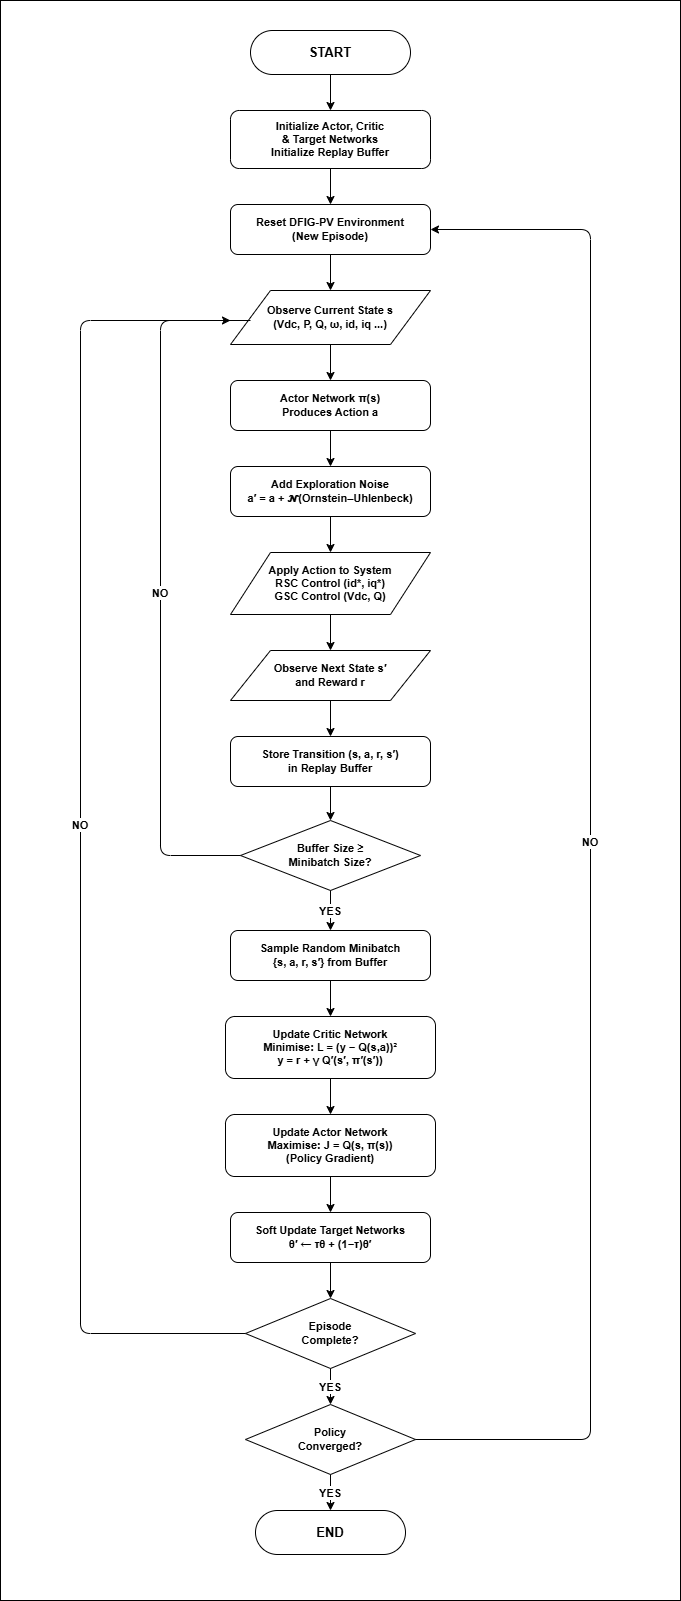

The diagram above was exported from draw.io. Its source (the exported page's mxGraphModel, read from the mxfile embedded in the PNG):
<mxGraphModel dx="786" dy="497" grid="1" gridSize="10" guides="1" tooltips="1" connect="1" arrows="1" fold="1" page="1" pageScale="1" pageWidth="850" pageHeight="1100" math="0" shadow="0">
  <root>
    <mxCell id="0" />
    <mxCell id="1" parent="0" />
    <mxCell id="uJPGLX3Ezb12vPV2IXgN-37" parent="1" style="rounded=0;whiteSpace=wrap;html=1;textOpacity=0;movable=1;resizable=1;rotatable=1;deletable=1;editable=1;locked=0;connectable=1;" value="" vertex="1">
      <mxGeometry height="1600" width="680" as="geometry" />
    </mxCell>
    <mxCell id="uJPGLX3Ezb12vPV2IXgN-1" parent="1" style="rounded=1;arcSize=50;whiteSpace=wrap;html=1;fontSize=13;fontStyle=1;fontColor=default;" value="START" vertex="1">
      <mxGeometry height="44" width="160" x="250" y="30" as="geometry" />
    </mxCell>
    <mxCell id="uJPGLX3Ezb12vPV2IXgN-2" parent="1" style="rounded=1;whiteSpace=wrap;html=1;fontSize=11;fontStyle=1;fontColor=default;" value="Initialize Actor, Critic&lt;br&gt;&amp;amp; Target Networks&lt;br&gt;Initialize Replay Buffer" vertex="1">
      <mxGeometry height="58" width="200" x="230" y="110" as="geometry" />
    </mxCell>
    <mxCell id="uJPGLX3Ezb12vPV2IXgN-3" parent="1" style="rounded=1;whiteSpace=wrap;html=1;fontSize=11;fontStyle=1;fontColor=default;" value="Reset DFIG-PV Environment&lt;br&gt;(New Episode)" vertex="1">
      <mxGeometry height="50" width="200" x="230" y="204" as="geometry" />
    </mxCell>
    <mxCell id="uJPGLX3Ezb12vPV2IXgN-4" parent="1" style="shape=parallelogram;whiteSpace=wrap;html=1;fontSize=11;fontStyle=1;fontColor=default;" value="Observe Current State s&lt;br&gt;(Vdc, P, Q, ω, id, iq ...)" vertex="1">
      <mxGeometry height="54" width="200" x="230" y="290" as="geometry" />
    </mxCell>
    <mxCell id="uJPGLX3Ezb12vPV2IXgN-5" parent="1" style="rounded=1;whiteSpace=wrap;html=1;fontSize=11;fontStyle=1;fontColor=default;" value="Actor Network π(s)&lt;br&gt;Produces Action a" vertex="1">
      <mxGeometry height="50" width="200" x="230" y="380" as="geometry" />
    </mxCell>
    <mxCell id="uJPGLX3Ezb12vPV2IXgN-6" parent="1" style="rounded=1;whiteSpace=wrap;html=1;fontSize=11;fontStyle=1;fontColor=default;" value="Add Exploration Noise&lt;br&gt;a′ = a + 𝒩(Ornstein–Uhlenbeck)" vertex="1">
      <mxGeometry height="50" width="200" x="230" y="466" as="geometry" />
    </mxCell>
    <mxCell id="uJPGLX3Ezb12vPV2IXgN-7" parent="1" style="shape=parallelogram;whiteSpace=wrap;html=1;fontSize=11;fontStyle=1;fontColor=default;" value="Apply Action to System&lt;br&gt;RSC Control (id*, iq*)&lt;br&gt;GSC Control (Vdc, Q)" vertex="1">
      <mxGeometry height="62" width="200" x="230" y="552" as="geometry" />
    </mxCell>
    <mxCell id="uJPGLX3Ezb12vPV2IXgN-8" parent="1" style="shape=parallelogram;whiteSpace=wrap;html=1;fontSize=11;fontStyle=1;fontColor=default;" value="Observe Next State s′&lt;br&gt;and Reward r" vertex="1">
      <mxGeometry height="50" width="200" x="230" y="650" as="geometry" />
    </mxCell>
    <mxCell id="uJPGLX3Ezb12vPV2IXgN-9" parent="1" style="rounded=1;whiteSpace=wrap;html=1;fontSize=11;fontStyle=1;fontColor=default;" value="Store Transition (s, a, r, s′)&lt;br&gt;in Replay Buffer" vertex="1">
      <mxGeometry height="50" width="200" x="230" y="736" as="geometry" />
    </mxCell>
    <mxCell id="uJPGLX3Ezb12vPV2IXgN-10" parent="1" style="rhombus;whiteSpace=wrap;html=1;fontSize=11;fontStyle=1;fontColor=default;" value="Buffer Size ≥&lt;br&gt;Minibatch Size?" vertex="1">
      <mxGeometry height="70" width="180" x="240" y="820" as="geometry" />
    </mxCell>
    <mxCell id="uJPGLX3Ezb12vPV2IXgN-11" parent="1" style="rounded=1;whiteSpace=wrap;html=1;fontSize=11;fontStyle=1;fontColor=default;" value="Sample Random Minibatch&lt;br&gt;{s, a, r, s′} from Buffer" vertex="1">
      <mxGeometry height="50" width="200" x="230" y="930" as="geometry" />
    </mxCell>
    <mxCell id="uJPGLX3Ezb12vPV2IXgN-12" parent="1" style="rounded=1;whiteSpace=wrap;html=1;fontSize=11;fontStyle=1;fontColor=default;" value="Update Critic Network&lt;br&gt;Minimise: L = (y − Q(s,a))²&lt;br&gt;y = r + γ Q′(s′, π′(s′))" vertex="1">
      <mxGeometry height="62" width="210" x="225" y="1016" as="geometry" />
    </mxCell>
    <mxCell id="uJPGLX3Ezb12vPV2IXgN-13" parent="1" style="rounded=1;whiteSpace=wrap;html=1;fontSize=11;fontStyle=1;fontColor=default;" value="Update Actor Network&lt;br&gt;Maximise: J = Q(s, π(s))&lt;br&gt;(Policy Gradient)" vertex="1">
      <mxGeometry height="62" width="210" x="225" y="1114" as="geometry" />
    </mxCell>
    <mxCell id="uJPGLX3Ezb12vPV2IXgN-14" parent="1" style="rounded=1;whiteSpace=wrap;html=1;fontSize=11;fontStyle=1;fontColor=default;" value="Soft Update Target Networks&lt;br&gt;θ′ ← τθ + (1−τ)θ′" vertex="1">
      <mxGeometry height="50" width="200" x="230" y="1212" as="geometry" />
    </mxCell>
    <mxCell id="uJPGLX3Ezb12vPV2IXgN-15" parent="1" style="rhombus;whiteSpace=wrap;html=1;fontSize=11;fontStyle=1;fontColor=default;" value="Episode&lt;br&gt;Complete?" vertex="1">
      <mxGeometry height="70" width="170" x="245" y="1298" as="geometry" />
    </mxCell>
    <mxCell id="uJPGLX3Ezb12vPV2IXgN-16" parent="1" style="rhombus;whiteSpace=wrap;html=1;fontSize=11;fontStyle=1;fontColor=default;" value="Policy&lt;br&gt;Converged?" vertex="1">
      <mxGeometry height="70" width="170" x="245" y="1404" as="geometry" />
    </mxCell>
    <mxCell id="uJPGLX3Ezb12vPV2IXgN-17" parent="1" style="rounded=1;arcSize=50;whiteSpace=wrap;html=1;fontSize=13;fontStyle=1;fontColor=default;" value="END" vertex="1">
      <mxGeometry height="44" width="150" x="255" y="1510" as="geometry" />
    </mxCell>
    <mxCell id="uJPGLX3Ezb12vPV2IXgN-18" edge="1" parent="1" source="uJPGLX3Ezb12vPV2IXgN-1" style="edgeStyle=orthogonalEdgeStyle;fontStyle=1;fontColor=default;" target="uJPGLX3Ezb12vPV2IXgN-2">
      <mxGeometry relative="1" as="geometry" />
    </mxCell>
    <mxCell id="uJPGLX3Ezb12vPV2IXgN-19" edge="1" parent="1" source="uJPGLX3Ezb12vPV2IXgN-2" style="edgeStyle=orthogonalEdgeStyle;fontStyle=1;fontColor=default;" target="uJPGLX3Ezb12vPV2IXgN-3">
      <mxGeometry relative="1" as="geometry" />
    </mxCell>
    <mxCell id="uJPGLX3Ezb12vPV2IXgN-20" edge="1" parent="1" source="uJPGLX3Ezb12vPV2IXgN-3" style="edgeStyle=orthogonalEdgeStyle;fontStyle=1;fontColor=default;" target="uJPGLX3Ezb12vPV2IXgN-4">
      <mxGeometry relative="1" as="geometry" />
    </mxCell>
    <mxCell id="uJPGLX3Ezb12vPV2IXgN-21" edge="1" parent="1" source="uJPGLX3Ezb12vPV2IXgN-4" style="edgeStyle=orthogonalEdgeStyle;fontStyle=1;fontColor=default;" target="uJPGLX3Ezb12vPV2IXgN-5">
      <mxGeometry relative="1" as="geometry" />
    </mxCell>
    <mxCell id="uJPGLX3Ezb12vPV2IXgN-22" edge="1" parent="1" source="uJPGLX3Ezb12vPV2IXgN-5" style="edgeStyle=orthogonalEdgeStyle;fontStyle=1;fontColor=default;" target="uJPGLX3Ezb12vPV2IXgN-6">
      <mxGeometry relative="1" as="geometry" />
    </mxCell>
    <mxCell id="uJPGLX3Ezb12vPV2IXgN-23" edge="1" parent="1" source="uJPGLX3Ezb12vPV2IXgN-6" style="edgeStyle=orthogonalEdgeStyle;fontStyle=1;fontColor=default;" target="uJPGLX3Ezb12vPV2IXgN-7">
      <mxGeometry relative="1" as="geometry" />
    </mxCell>
    <mxCell id="uJPGLX3Ezb12vPV2IXgN-24" edge="1" parent="1" source="uJPGLX3Ezb12vPV2IXgN-7" style="edgeStyle=orthogonalEdgeStyle;fontStyle=1;fontColor=default;" target="uJPGLX3Ezb12vPV2IXgN-8">
      <mxGeometry relative="1" as="geometry" />
    </mxCell>
    <mxCell id="uJPGLX3Ezb12vPV2IXgN-25" edge="1" parent="1" source="uJPGLX3Ezb12vPV2IXgN-8" style="edgeStyle=orthogonalEdgeStyle;fontStyle=1;fontColor=default;" target="uJPGLX3Ezb12vPV2IXgN-9">
      <mxGeometry relative="1" as="geometry" />
    </mxCell>
    <mxCell id="uJPGLX3Ezb12vPV2IXgN-26" edge="1" parent="1" source="uJPGLX3Ezb12vPV2IXgN-9" style="edgeStyle=orthogonalEdgeStyle;fontStyle=1;fontColor=default;" target="uJPGLX3Ezb12vPV2IXgN-10">
      <mxGeometry relative="1" as="geometry" />
    </mxCell>
    <mxCell id="uJPGLX3Ezb12vPV2IXgN-27" edge="1" parent="1" source="uJPGLX3Ezb12vPV2IXgN-10" style="edgeStyle=orthogonalEdgeStyle;fontSize=11;fontStyle=1;fontColor=default;" target="uJPGLX3Ezb12vPV2IXgN-4" value="NO">
      <mxGeometry relative="1" as="geometry">
        <Array as="points">
          <mxPoint x="160" y="855" />
          <mxPoint x="160" y="320" />
        </Array>
      </mxGeometry>
    </mxCell>
    <mxCell id="uJPGLX3Ezb12vPV2IXgN-28" edge="1" parent="1" source="uJPGLX3Ezb12vPV2IXgN-10" style="edgeStyle=orthogonalEdgeStyle;fontSize=11;fontStyle=1;fontColor=default;" target="uJPGLX3Ezb12vPV2IXgN-11" value="YES">
      <mxGeometry relative="1" as="geometry" />
    </mxCell>
    <mxCell id="uJPGLX3Ezb12vPV2IXgN-29" edge="1" parent="1" source="uJPGLX3Ezb12vPV2IXgN-11" style="edgeStyle=orthogonalEdgeStyle;fontStyle=1;fontColor=default;" target="uJPGLX3Ezb12vPV2IXgN-12">
      <mxGeometry relative="1" as="geometry" />
    </mxCell>
    <mxCell id="uJPGLX3Ezb12vPV2IXgN-30" edge="1" parent="1" source="uJPGLX3Ezb12vPV2IXgN-12" style="edgeStyle=orthogonalEdgeStyle;fontStyle=1;fontColor=default;" target="uJPGLX3Ezb12vPV2IXgN-13">
      <mxGeometry relative="1" as="geometry" />
    </mxCell>
    <mxCell id="uJPGLX3Ezb12vPV2IXgN-31" edge="1" parent="1" source="uJPGLX3Ezb12vPV2IXgN-13" style="edgeStyle=orthogonalEdgeStyle;fontStyle=1;fontColor=default;" target="uJPGLX3Ezb12vPV2IXgN-14">
      <mxGeometry relative="1" as="geometry" />
    </mxCell>
    <mxCell id="uJPGLX3Ezb12vPV2IXgN-32" edge="1" parent="1" source="uJPGLX3Ezb12vPV2IXgN-14" style="edgeStyle=orthogonalEdgeStyle;fontStyle=1;fontColor=default;" target="uJPGLX3Ezb12vPV2IXgN-15">
      <mxGeometry relative="1" as="geometry" />
    </mxCell>
    <mxCell id="uJPGLX3Ezb12vPV2IXgN-33" edge="1" parent="1" source="uJPGLX3Ezb12vPV2IXgN-15" style="edgeStyle=orthogonalEdgeStyle;fontSize=11;fontStyle=1;fontColor=default;endArrow=none;endFill=0;" value="NO">
      <mxGeometry relative="1" as="geometry">
        <Array as="points">
          <mxPoint x="80" y="1333" />
          <mxPoint x="80" y="320" />
        </Array>
        <mxPoint x="250" y="320" as="targetPoint" />
      </mxGeometry>
    </mxCell>
    <mxCell id="uJPGLX3Ezb12vPV2IXgN-34" edge="1" parent="1" source="uJPGLX3Ezb12vPV2IXgN-15" style="edgeStyle=orthogonalEdgeStyle;fontSize=11;fontStyle=1;fontColor=default;" target="uJPGLX3Ezb12vPV2IXgN-16" value="YES">
      <mxGeometry relative="1" as="geometry" />
    </mxCell>
    <mxCell id="uJPGLX3Ezb12vPV2IXgN-35" edge="1" parent="1" source="uJPGLX3Ezb12vPV2IXgN-16" style="edgeStyle=orthogonalEdgeStyle;fontSize=11;fontStyle=1;fontColor=default;" target="uJPGLX3Ezb12vPV2IXgN-3" value="NO">
      <mxGeometry relative="1" as="geometry">
        <Array as="points">
          <mxPoint x="590" y="1439" />
          <mxPoint x="590" y="229" />
          <mxPoint x="430" y="229" />
        </Array>
      </mxGeometry>
    </mxCell>
    <mxCell id="uJPGLX3Ezb12vPV2IXgN-36" edge="1" parent="1" source="uJPGLX3Ezb12vPV2IXgN-16" style="edgeStyle=orthogonalEdgeStyle;fontSize=11;fontStyle=1;fontColor=default;" target="uJPGLX3Ezb12vPV2IXgN-17" value="YES">
      <mxGeometry relative="1" as="geometry" />
    </mxCell>
  </root>
</mxGraphModel>